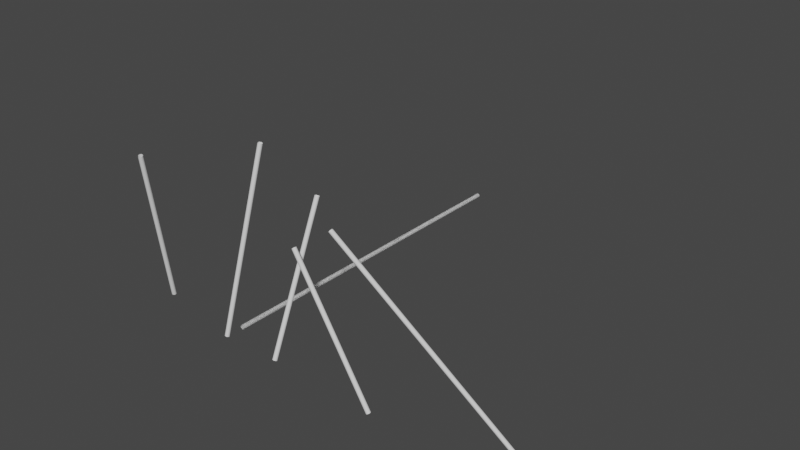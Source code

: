 # Source: my8ndTry2.blend  (saved by Blender 3.0.42; exported with 4.5.12 LTS)
import bpy
from mathutils import Matrix  # noqa: F401  (used for matrix-valued properties, if any)

bpy.ops.wm.read_factory_settings(use_empty=True)
scene = bpy.context.scene
scene.name = 'Scene'

# ---- collections
col_collection = bpy.data.collections.new('Collection'); scene.collection.children.link(col_collection)
col_red = bpy.data.collections.new('red'); scene.collection.children.link(col_red)
col_animation_nodes_object_container = bpy.data.collections.new('Animation Nodes Object Container'); scene.collection.children.link(col_animation_nodes_object_container)

# ---- materials (node trees are filled in below, after node groups)
mat_material_002 = bpy.data.materials.new('Material.002')
mat_material_002.alpha_threshold = 0.0
mat_material_002.use_transparent_shadow = False
mat_material_002.line_color = (0.0, 0.0, 0.0, 1.0)

# ---- material node trees
mat_material_002.use_nodes = True; mat_material_002.node_tree.nodes.clear()
_N = mat_material_002.node_tree.nodes; _L = mat_material_002.node_tree.links
n0 = _N.new('ShaderNodeOutputMaterial'); n0.name = 'Material Output'; n0.location = (300, 300)
n1 = _N.new('ShaderNodeBsdfPrincipled'); n1.name = 'Principled BSDF'; n1.location = (10, 300)
n1.distribution = 'GGX'
n1.subsurface_method = 'RANDOM_WALK_SKIN'
n1.inputs[0].default_value = (0.8, 0.09252, 0.2499, 1.0)
n1.inputs[2].default_value = 0.4
n1.inputs[3].default_value = 1.45
n1.inputs[27].default_value = (0.0, 0.0, 0.0, 1.0)
n1.inputs[28].default_value = 1.0
_L.new(n1.outputs[0], n0.inputs[0])
n0.is_active_output = True

# ---- world
world_world = bpy.data.worlds.new('World'); scene.world = world_world
world_world.use_nodes = True; world_world.node_tree.nodes.clear()
_N = world_world.node_tree.nodes; _L = world_world.node_tree.links
n0 = _N.new('ShaderNodeOutputWorld'); n0.name = 'World Output'; n0.location = (300, 300)
n1 = _N.new('ShaderNodeBackground'); n1.name = 'Background'; n1.location = (10, 300)
n1.inputs[0].default_value = (0.05088, 0.05088, 0.05088, 1.0)
_L.new(n1.outputs[0], n0.inputs[0])
n0.is_active_output = True
world_world.color = (0.05088, 0.05088, 0.05088)
world_world.use_sun_shadow = False
world_world.sun_shadow_jitter_overblur = 0.0

# ---- curves / text
cu_beziercurve = bpy.data.curves.new('BezierCurve', 'CURVE')
cu_beziercurve.dimensions = '3D'
_sp = cu_beziercurve.splines.new('BEZIER'); _sp.bezier_points.add(5)
_sp.bezier_points.foreach_set('co', [-1.811, -1.002, 0.06539, 0.5512, 0.4192, 0.5522, 1.656, 0.9826, -0.5779, 1.91, -0.03924, -1.366, 2.412, 0.5824, -1.029, 4.059, 0.9875, -1.954])
_sp.bezier_points.foreach_set('handle_left', [-2.211, -1.543, -0.1517, -0.4488, 0.4192, 0.5522, 0.6559, 0.9826, -0.5779, 0.9105, -0.03924, -1.366, 1.412, 0.5824, -1.029, 3.059, 0.9875, -1.954])
_sp.bezier_points.foreach_set('handle_right', [-1.411, -0.4604, 0.2825, 1.551, 0.4192, 0.5522, 2.656, 0.9826, -0.5779, 2.91, -0.03924, -1.366, 3.412, 0.5824, -1.029, 5.059, 0.9875, -1.954])
for _p, _l, _r in zip(_sp.bezier_points, ['ALIGNED', 'ALIGNED', 'ALIGNED', 'ALIGNED', 'ALIGNED', 'ALIGNED'], ['ALIGNED', 'ALIGNED', 'ALIGNED', 'ALIGNED', 'ALIGNED', 'ALIGNED']): _p.handle_left_type = _l; _p.handle_right_type = _r
_sp.order_u = 0
_sp.order_v = 0
cu_beziercurve.materials.append(mat_material_002)
cu_beziercurve.use_path = True
cu_beziercurve.fill_mode = 'FULL'
cu_curve = bpy.data.curves.new('Curve', 'CURVE')
cu_curve.dimensions = '3D'
_sp = cu_curve.splines.new('BEZIER'); _sp.bezier_points.add(1)
_sp.bezier_points.foreach_set('co', [0.0, 9.36, 0.0, 0.0, 0.0, 0.0])
_sp.bezier_points.foreach_set('handle_left', [0.0, 9.36, 0.0, 0.0, 3.12, 0.0])
_sp.bezier_points.foreach_set('handle_right', [0.0, 6.24, 0.0, 0.0, 0.0, 0.0])
_sp.bezier_points.foreach_set('radius', [0.07, 0.07])
cu_curve.bevel_depth = 0.84
cu_curve.fill_mode = 'FULL'
cu_curve_001 = bpy.data.curves.new('Curve.001', 'CURVE')
cu_curve_001.dimensions = '3D'
_sp = cu_curve_001.splines.new('BEZIER'); _sp.bezier_points.add(1)
_sp.bezier_points.foreach_set('co', [-2.458, 0.0, 0.0, -1.811, -1.002, 4.229])
_sp.bezier_points.foreach_set('handle_left', [-2.458, 0.0, 0.0, -2.027, -0.6677, 2.819])
_sp.bezier_points.foreach_set('handle_right', [-2.242, -0.3339, 1.41, -1.811, -1.002, 4.229])
_sp.bezier_points.foreach_set('radius', [0.07, 0.07])
cu_curve_001.bevel_depth = 0.84
cu_curve_001.fill_mode = 'FULL'
cu_curve_002 = bpy.data.curves.new('Curve.002', 'CURVE')
cu_curve_002.dimensions = '3D'
_sp = cu_curve_002.splines.new('BEZIER'); _sp.bezier_points.add(1)
_sp.bezier_points.foreach_set('co', [0.0, -0.4761, 0.0, 0.5512, 0.4192, 4.716])
_sp.bezier_points.foreach_set('handle_left', [0.0, -0.4761, 0.0, 0.3675, 0.1207, 3.144])
_sp.bezier_points.foreach_set('handle_right', [0.1837, -0.1777, 1.572, 0.5512, 0.4192, 4.716])
_sp.bezier_points.foreach_set('radius', [0.07, 0.07])
cu_curve_002.bevel_depth = 0.84
cu_curve_002.fill_mode = 'FULL'
cu_curve_003 = bpy.data.curves.new('Curve.003', 'CURVE')
cu_curve_003.dimensions = '3D'
_sp = cu_curve_003.splines.new('BEZIER'); _sp.bezier_points.add(1)
_sp.bezier_points.foreach_set('co', [1.57, -0.4761, 0.0, 1.656, 0.9826, 3.586])
_sp.bezier_points.foreach_set('handle_left', [1.57, -0.4761, 0.0, 1.627, 0.4963, 2.39])
_sp.bezier_points.foreach_set('handle_right', [1.598, 0.0101, 1.195, 1.656, 0.9826, 3.586])
_sp.bezier_points.foreach_set('radius', [0.07, 0.07])
cu_curve_003.bevel_depth = 0.84
cu_curve_003.fill_mode = 'FULL'
cu_curve_004 = bpy.data.curves.new('Curve.004', 'CURVE')
cu_curve_004.dimensions = '3D'
_sp = cu_curve_004.splines.new('BEZIER'); _sp.bezier_points.add(1)
_sp.bezier_points.foreach_set('co', [3.862, 0.08227, -0.6906, 1.91, -0.03924, 2.798])
_sp.bezier_points.foreach_set('handle_left', [3.862, 0.08227, -0.6906, 2.561, 0.001262, 1.635])
_sp.bezier_points.foreach_set('handle_right', [3.211, 0.04177, 0.4721, 1.91, -0.03924, 2.798])
_sp.bezier_points.foreach_set('radius', [0.07, 0.07])
cu_curve_004.bevel_depth = 0.84
cu_curve_004.fill_mode = 'FULL'
cu_curve_005 = bpy.data.curves.new('Curve.005', 'CURVE')
cu_curve_005.dimensions = '3D'
_sp = cu_curve_005.splines.new('BEZIER'); _sp.bezier_points.add(1)
_sp.bezier_points.foreach_set('co', [6.212, 2.397, -2.021, 2.412, 0.5824, 3.135])
_sp.bezier_points.foreach_set('handle_left', [6.212, 2.397, -2.021, 3.678, 1.187, 1.416])
_sp.bezier_points.foreach_set('handle_right', [4.945, 1.792, -0.3022, 2.412, 0.5824, 3.135])
_sp.bezier_points.foreach_set('radius', [0.07, 0.07])
cu_curve_005.bevel_depth = 0.84
cu_curve_005.fill_mode = 'FULL'
cu_curve_006 = bpy.data.curves.new('Curve.006', 'CURVE')
cu_curve_006.dimensions = '3D'
_sp = cu_curve_006.splines.new('BEZIER'); _sp.bezier_points.add(1)
_sp.bezier_points.foreach_set('co', [0.0, 9.36, 0.0, 0.0, 0.0, 0.0])
_sp.bezier_points.foreach_set('handle_left', [0.0, 9.36, 0.0, 0.0, 3.12, 0.0])
_sp.bezier_points.foreach_set('handle_right', [0.0, 6.24, 0.0, 0.0, 0.0, 0.0])
_sp.bezier_points.foreach_set('radius', [0.07, 0.07])
cu_curve_006.bevel_depth = 0.84
cu_curve_006.fill_mode = 'FULL'

# ---- objects
ob_beziercurve = bpy.data.objects.new('BezierCurve', cu_beziercurve)
ob_empty = bpy.data.objects.new('Empty', None)
ob_empty_001 = bpy.data.objects.new('Empty.001', None)
ob_empty_002 = bpy.data.objects.new('Empty.002', None)
ob_target = bpy.data.objects.new('Target', cu_curve)
ob_empty_003 = bpy.data.objects.new('Empty.003', None)
ob_empty_004 = bpy.data.objects.new('Empty.004', None)
ob_target_001 = bpy.data.objects.new('Target.001', cu_curve_001)
ob_target_002 = bpy.data.objects.new('Target.002', cu_curve_002)
ob_target_003 = bpy.data.objects.new('Target.003', cu_curve_003)
ob_target_004 = bpy.data.objects.new('Target.004', cu_curve_004)
ob_target_005 = bpy.data.objects.new('Target.005', cu_curve_005)
ob_target_006 = bpy.data.objects.new('Target.006', cu_curve_006)

# ---- transforms, parenting, visibility, modifiers, constraints
ob_beziercurve.location = (0.0, 0.0, 4.163)
ob_empty.location = (-2.458, 0.0, 0.0)
ob_empty.empty_display_type = 'ARROWS'
ob_empty_001.location = (0.0, -0.4761, 0.0)
ob_empty_001.empty_display_type = 'ARROWS'
ob_empty_002.location = (1.57, -0.4761, 0.0)
ob_empty_002.empty_display_type = 'ARROWS'
ob_target.location = (0.0, 0.0, 0.0)
ob_empty_003.location = (3.862, 0.08227, -0.6906)
ob_empty_003.empty_display_type = 'ARROWS'
ob_empty_004.location = (6.212, 2.397, -2.021)
ob_empty_004.empty_display_type = 'ARROWS'
ob_target_001.location = (0.0, 0.0, 0.0)
ob_target_002.location = (0.0, 0.0, 0.0)
ob_target_003.location = (0.0, 0.0, 0.0)
ob_target_004.location = (0.0, 0.0, 0.0)
ob_target_005.location = (0.0, 0.0, 0.0)
ob_target_006.location = (0.0, 0.0, 0.0)

# ---- collection membership
col_red.objects.link(ob_beziercurve)
col_red.objects.link(ob_empty)
col_red.objects.link(ob_empty_001)
col_red.objects.link(ob_empty_002)
col_red.objects.link(ob_target)
col_red.objects.link(ob_empty_003)
col_red.objects.link(ob_empty_004)
col_animation_nodes_object_container.objects.link(ob_target_001)
col_animation_nodes_object_container.objects.link(ob_target_002)
col_animation_nodes_object_container.objects.link(ob_target_003)
col_animation_nodes_object_container.objects.link(ob_target_004)
col_animation_nodes_object_container.objects.link(ob_target_005)
col_animation_nodes_object_container.objects.link(ob_target_006)

# ---- scene / render settings (as saved in the file)
scene.frame_start = 1; scene.frame_end = 20; scene.frame_set(1)
scene.render.engine = 'BLENDER_EEVEE_NEXT'
scene.cycles.sampling_pattern = 'TABULATED_SOBOL'
scene.cycles.use_light_tree = False
scene.view_settings.view_transform = 'Filmic'
bpy.context.view_layer.update()

# ---- added for rendering (the .blend has no active camera and no usable light): camera, sun
cam_auto = bpy.data.cameras.new('AutoCamera')
cam_auto.lens = 50.0
cam_auto.sensor_width = 36.0
cam_auto.clip_end = 1000.0
ob_auto_camera = bpy.data.objects.new('AutoCamera', cam_auto)
scene.collection.objects.link(ob_auto_camera)
ob_auto_camera.location = (17.059, -14.6742, 14.0715)
ob_auto_camera.rotation_euler = (1.09748, -7.21219e-08, 0.694738)
scene.camera = ob_auto_camera
light_auto_sun = bpy.data.lights.new('AutoSun', 'SUN')
light_auto_sun.energy = 3.0
light_auto_sun.angle = 0.0523599
ob_auto_sun = bpy.data.objects.new('AutoSun', light_auto_sun)
scene.collection.objects.link(ob_auto_sun)
ob_auto_sun.rotation_euler = (0.872665, 0.174533, 0.523599)
bpy.context.view_layer.update()
